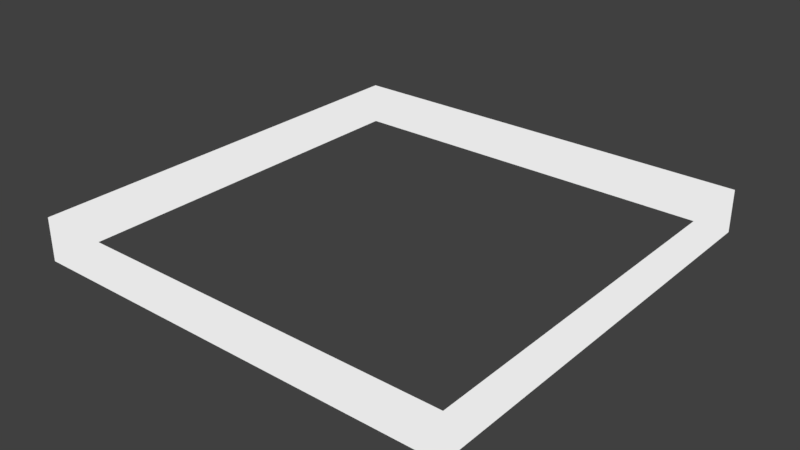 # Source: LightRim.blend  (saved by Blender 2.79.0; exported with 4.5.12 LTS)
import bpy
from mathutils import Matrix  # noqa: F401  (used for matrix-valued properties, if any)

bpy.ops.wm.read_factory_settings(use_empty=True)
scene = bpy.context.scene
scene.name = 'Scene'

# ---- collections
col_collection_1 = bpy.data.collections.new('Collection 1'); scene.collection.children.link(col_collection_1)

# ---- materials (node trees are filled in below, after node groups)
mat_lightrim = bpy.data.materials.new('LightRim')
mat_lightrim.alpha_threshold = 0.0
mat_lightrim.roughness = 0.5

# ---- material node trees
mat_lightrim.use_nodes = True; mat_lightrim.node_tree.nodes.clear()
_N = mat_lightrim.node_tree.nodes; _L = mat_lightrim.node_tree.links
n0 = _N.new('ShaderNodeOutputMaterial'); n0.name = 'Material Output'; n0.location = (300, 300)
n1 = _N.new('ShaderNodeEmission'); n1.name = 'Emission'; n1.location = (10, 300)
n1.inputs[0].default_value = (0.8, 0.8, 0.8, 1.0)
_L.new(n1.outputs[0], n0.inputs[0])
n0.is_active_output = True

# ---- world
world_world = bpy.data.worlds.new('World'); scene.world = world_world
world_world.color = (0.05088, 0.05088, 0.05088)
world_world.use_sun_shadow = False
world_world.sun_shadow_jitter_overblur = 0.0
world_world.cycles.sampling_method = 'MANUAL'

# ---- meshes
me_lightrim = bpy.data.meshes.new('LightRim')
me_lightrim.from_pydata([(-40.0, -40.0, -4.0), (-40.0, -40.0, 4.0), (-40.0, 40.0, -4.0), (-40.0, 40.0, 4.0), (40.0, -40.0, -4.0), (40.0, -40.0, 4.0), (40.0, 40.0, -4.0), (40.0, 40.0, 4.0)], [], [(0, 2, 3, 1), (2, 6, 7, 3), (6, 4, 5, 7), (4, 0, 1, 5)])
me_lightrim.materials.append(mat_lightrim)
me_lightrim.use_remesh_preserve_volume = False
me_lightrim.use_remesh_preserve_attributes = False
me_lightrim.use_mirror_vertex_groups = False
me_lightrim.update()

# ---- objects
ob_lightrim = bpy.data.objects.new('LightRim', me_lightrim)

# ---- transforms, parenting, visibility, modifiers, constraints
ob_lightrim.location = (0.0, 0.0, 0.0)
ob_lightrim.rotation_euler = (0.0, 6.283, 0.0)
ob_lightrim.lineart.crease_threshold = 0.0

# ---- collection membership
col_collection_1.objects.link(ob_lightrim)

# ---- scene / render settings (as saved in the file)
scene.frame_start = 1; scene.frame_end = 250; scene.frame_set(1)
scene.render.engine = 'CYCLES'
scene.render.resolution_percentage = 50
scene.render.dither_intensity = 0.0
scene.cycles.use_denoising = False
scene.cycles.samples = 128
scene.cycles.sampling_pattern = 'TABULATED_SOBOL'
scene.cycles.use_adaptive_sampling = False
scene.cycles.use_light_tree = False
scene.cycles.blur_glossy = 0.0
scene.cycles.sample_clamp_indirect = 0.0
scene.view_settings.view_transform = 'Standard'
bpy.context.view_layer.update()

# ---- added for rendering (the .blend has no active camera and no usable light): camera, sun
cam_auto = bpy.data.cameras.new('AutoCamera')
cam_auto.lens = 50.0
cam_auto.sensor_width = 36.0
cam_auto.clip_end = 1841.67
ob_auto_camera = bpy.data.objects.new('AutoCamera', cam_auto)
scene.collection.objects.link(ob_auto_camera)
ob_auto_camera.location = (104.939, -125.927, 83.9512)
ob_auto_camera.rotation_euler = (1.09748, -7.21219e-08, 0.694738)
scene.camera = ob_auto_camera
light_auto_sun = bpy.data.lights.new('AutoSun', 'SUN')
light_auto_sun.energy = 3.0
light_auto_sun.angle = 0.0523599
ob_auto_sun = bpy.data.objects.new('AutoSun', light_auto_sun)
scene.collection.objects.link(ob_auto_sun)
ob_auto_sun.rotation_euler = (0.872665, 0.174533, 0.523599)
bpy.context.view_layer.update()

